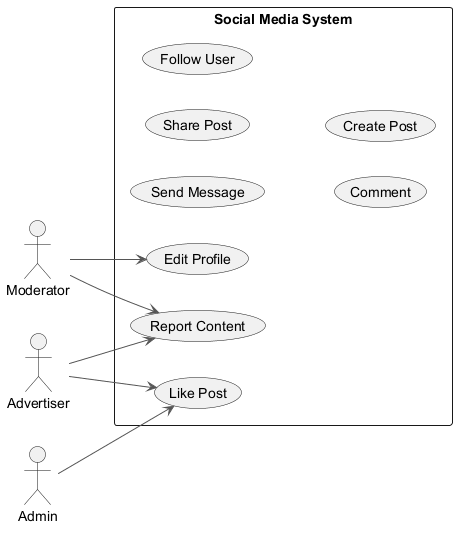

The diagram above was rendered by PlantUML. Its source (embedded in the PNG):
@startuml
skinparam backgroundColor #FFFFFF
skinparam classBackgroundColor #E8F4FA
skinparam classBorderColor #2C7DA0
skinparam ArrowColor #555555
left to right direction
actor "Moderator" as M
actor "Admin" as A
actor "Advertiser" as A1
rectangle "Social Media System" {
  usecase "Send Message" as UC_SendMessage
  usecase "Share Post" as UC_SharePost
  usecase "Follow User" as UC_FollowUser
  usecase "Comment" as UC_Comment
  usecase "Like Post" as UC_LikePost
  usecase "Create Post" as UC_CreatePost
  usecase "Report Content" as UC_ReportContent
  usecase "Edit Profile" as UC_EditProfile
}
M --> UC_ReportContent
M --> UC_EditProfile
A --> UC_LikePost
A1 --> UC_ReportContent
A1 --> UC_LikePost
@enduml